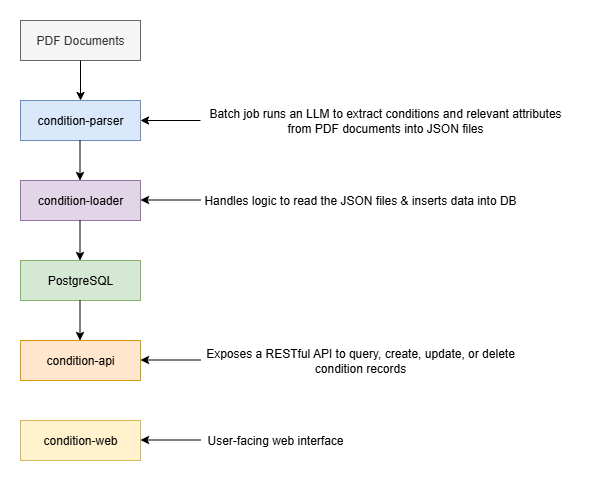

The diagram above was exported from draw.io. Its source (the exported page's mxGraphModel, read from the mxfile embedded in the PNG):
<mxGraphModel dx="1042" dy="570" grid="1" gridSize="10" guides="1" tooltips="1" connect="1" arrows="1" fold="1" page="1" pageScale="1" pageWidth="850" pageHeight="1100" math="0" shadow="0">
  <root>
    <mxCell id="0" />
    <mxCell id="1" parent="0" />
    <mxCell id="XNITA7U4R3VP_BeWTuut-1" value="PDF Documents" style="whiteSpace=wrap;html=1;fillColor=#f5f5f5;fontColor=#333333;strokeColor=#666666;" parent="1" vertex="1">
      <mxGeometry x="120" y="40" width="120" height="40" as="geometry" />
    </mxCell>
    <mxCell id="XNITA7U4R3VP_BeWTuut-2" value="condition-parser" style="whiteSpace=wrap;html=1;fillColor=#dae8fc;strokeColor=#6c8ebf;" parent="1" vertex="1">
      <mxGeometry x="120" y="120" width="120" height="40" as="geometry" />
    </mxCell>
    <mxCell id="XNITA7U4R3VP_BeWTuut-3" value="condition-loader" style="whiteSpace=wrap;html=1;fillColor=#e1d5e7;strokeColor=#9673a6;" parent="1" vertex="1">
      <mxGeometry x="120" y="200" width="120" height="40" as="geometry" />
    </mxCell>
    <mxCell id="XNITA7U4R3VP_BeWTuut-4" value="" style="endArrow=classic;html=1;rounded=0;exitX=0.5;exitY=1;exitDx=0;exitDy=0;entryX=0.5;entryY=0;entryDx=0;entryDy=0;" parent="1" source="XNITA7U4R3VP_BeWTuut-1" target="XNITA7U4R3VP_BeWTuut-2" edge="1">
      <mxGeometry width="50" height="50" relative="1" as="geometry">
        <mxPoint x="300" y="170" as="sourcePoint" />
        <mxPoint x="350" y="120" as="targetPoint" />
      </mxGeometry>
    </mxCell>
    <mxCell id="XNITA7U4R3VP_BeWTuut-5" value="Batch job runs an LLM to extract conditions and relevant attributes from PDF documents into JSON files" style="text;strokeColor=none;align=center;fillColor=none;html=1;verticalAlign=middle;whiteSpace=wrap;rounded=0;" parent="1" vertex="1">
      <mxGeometry x="300" y="125" width="370" height="30" as="geometry" />
    </mxCell>
    <mxCell id="XNITA7U4R3VP_BeWTuut-6" value="" style="endArrow=classic;html=1;rounded=0;exitX=0;exitY=0.5;exitDx=0;exitDy=0;entryX=1;entryY=0.5;entryDx=0;entryDy=0;" parent="1" source="XNITA7U4R3VP_BeWTuut-5" target="XNITA7U4R3VP_BeWTuut-2" edge="1">
      <mxGeometry width="50" height="50" relative="1" as="geometry">
        <mxPoint x="400" y="120" as="sourcePoint" />
        <mxPoint x="450" y="70" as="targetPoint" />
      </mxGeometry>
    </mxCell>
    <mxCell id="XNITA7U4R3VP_BeWTuut-7" value="Handles logic to read the JSON files &amp;amp; inserts data into DB" style="text;strokeColor=none;align=center;fillColor=none;html=1;verticalAlign=middle;whiteSpace=wrap;rounded=0;" parent="1" vertex="1">
      <mxGeometry x="300" y="205" width="320" height="30" as="geometry" />
    </mxCell>
    <mxCell id="XNITA7U4R3VP_BeWTuut-8" value="" style="endArrow=classic;html=1;rounded=0;exitX=0;exitY=0.5;exitDx=0;exitDy=0;entryX=1;entryY=0.5;entryDx=0;entryDy=0;" parent="1" edge="1">
      <mxGeometry width="50" height="50" relative="1" as="geometry">
        <mxPoint x="300" y="219.5" as="sourcePoint" />
        <mxPoint x="240" y="219.5" as="targetPoint" />
      </mxGeometry>
    </mxCell>
    <mxCell id="XNITA7U4R3VP_BeWTuut-10" value="PostgreSQL" style="whiteSpace=wrap;html=1;fillColor=#d5e8d4;strokeColor=#82b366;" parent="1" vertex="1">
      <mxGeometry x="120" y="280" width="120" height="40" as="geometry" />
    </mxCell>
    <mxCell id="XNITA7U4R3VP_BeWTuut-13" value="" style="endArrow=classic;html=1;rounded=0;exitX=0.5;exitY=1;exitDx=0;exitDy=0;entryX=0.5;entryY=0;entryDx=0;entryDy=0;" parent="1" edge="1">
      <mxGeometry width="50" height="50" relative="1" as="geometry">
        <mxPoint x="179.5" y="160" as="sourcePoint" />
        <mxPoint x="179.5" y="200" as="targetPoint" />
      </mxGeometry>
    </mxCell>
    <mxCell id="XNITA7U4R3VP_BeWTuut-14" value="" style="endArrow=classic;html=1;rounded=0;exitX=0.5;exitY=1;exitDx=0;exitDy=0;entryX=0.5;entryY=0;entryDx=0;entryDy=0;" parent="1" edge="1">
      <mxGeometry width="50" height="50" relative="1" as="geometry">
        <mxPoint x="179.5" y="240" as="sourcePoint" />
        <mxPoint x="179.5" y="280" as="targetPoint" />
      </mxGeometry>
    </mxCell>
    <mxCell id="XNITA7U4R3VP_BeWTuut-15" value="condition-api" style="whiteSpace=wrap;html=1;fillColor=#ffe6cc;strokeColor=#d79b00;" parent="1" vertex="1">
      <mxGeometry x="120" y="360" width="120" height="40" as="geometry" />
    </mxCell>
    <mxCell id="XNITA7U4R3VP_BeWTuut-16" value="" style="endArrow=classic;html=1;rounded=0;exitX=0.5;exitY=1;exitDx=0;exitDy=0;entryX=0.5;entryY=0;entryDx=0;entryDy=0;" parent="1" edge="1">
      <mxGeometry width="50" height="50" relative="1" as="geometry">
        <mxPoint x="179.5" y="320" as="sourcePoint" />
        <mxPoint x="179.5" y="360" as="targetPoint" />
      </mxGeometry>
    </mxCell>
    <mxCell id="XNITA7U4R3VP_BeWTuut-17" value="Exposes a RESTful API to query, create, update, or delete condition records" style="text;strokeColor=none;align=center;fillColor=none;html=1;verticalAlign=middle;whiteSpace=wrap;rounded=0;" parent="1" vertex="1">
      <mxGeometry x="300" y="365" width="320" height="30" as="geometry" />
    </mxCell>
    <mxCell id="XNITA7U4R3VP_BeWTuut-18" value="" style="endArrow=classic;html=1;rounded=0;exitX=0;exitY=0.5;exitDx=0;exitDy=0;entryX=1;entryY=0.5;entryDx=0;entryDy=0;" parent="1" edge="1">
      <mxGeometry width="50" height="50" relative="1" as="geometry">
        <mxPoint x="300" y="379.5" as="sourcePoint" />
        <mxPoint x="240" y="379.5" as="targetPoint" />
      </mxGeometry>
    </mxCell>
    <mxCell id="XNITA7U4R3VP_BeWTuut-19" value="condition-web" style="whiteSpace=wrap;html=1;fillColor=#fff2cc;strokeColor=#d6b656;" parent="1" vertex="1">
      <mxGeometry x="120" y="440" width="120" height="40" as="geometry" />
    </mxCell>
    <mxCell id="XNITA7U4R3VP_BeWTuut-21" value="" style="endArrow=classic;html=1;rounded=0;exitX=0;exitY=0.5;exitDx=0;exitDy=0;entryX=1;entryY=0.5;entryDx=0;entryDy=0;" parent="1" edge="1">
      <mxGeometry width="50" height="50" relative="1" as="geometry">
        <mxPoint x="300" y="459.5" as="sourcePoint" />
        <mxPoint x="240" y="459.5" as="targetPoint" />
      </mxGeometry>
    </mxCell>
    <mxCell id="XNITA7U4R3VP_BeWTuut-22" value="User-facing web interface" style="text;strokeColor=none;align=center;fillColor=none;html=1;verticalAlign=middle;whiteSpace=wrap;rounded=0;" parent="1" vertex="1">
      <mxGeometry x="300" y="445" width="150" height="30" as="geometry" />
    </mxCell>
  </root>
</mxGraphModel>